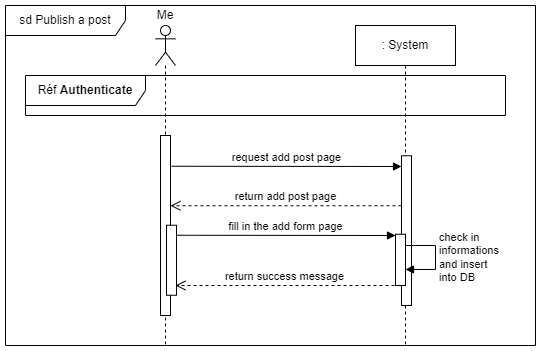

The diagram above was exported from draw.io. Its source (the exported page's mxGraphModel, read from the mxfile embedded in the PNG):
<mxGraphModel dx="1420" dy="717" grid="1" gridSize="10" guides="1" tooltips="1" connect="1" arrows="1" fold="1" page="1" pageScale="1" pageWidth="827" pageHeight="1169" math="0" shadow="0">
  <root>
    <mxCell id="rHlUyzO8Mx3oVpa5LpDt-0" />
    <mxCell id="rHlUyzO8Mx3oVpa5LpDt-1" parent="rHlUyzO8Mx3oVpa5LpDt-0" />
    <mxCell id="rHlUyzO8Mx3oVpa5LpDt-2" value="sd Publish a post" style="shape=umlFrame;whiteSpace=wrap;html=1;pointerEvents=0;width=120;height=30;" parent="rHlUyzO8Mx3oVpa5LpDt-1" vertex="1">
      <mxGeometry x="40" y="10" width="530" height="340" as="geometry" />
    </mxCell>
    <mxCell id="rHlUyzO8Mx3oVpa5LpDt-3" value="" style="shape=umlLifeline;perimeter=lifelinePerimeter;whiteSpace=wrap;html=1;container=1;dropTarget=0;collapsible=0;recursiveResize=0;outlineConnect=0;portConstraint=eastwest;newEdgeStyle={&quot;edgeStyle&quot;:&quot;elbowEdgeStyle&quot;,&quot;elbow&quot;:&quot;vertical&quot;,&quot;curved&quot;:0,&quot;rounded&quot;:0};participant=umlActor;" parent="rHlUyzO8Mx3oVpa5LpDt-1" vertex="1">
      <mxGeometry x="190" y="30" width="20" height="320" as="geometry" />
    </mxCell>
    <mxCell id="rHlUyzO8Mx3oVpa5LpDt-4" value="" style="html=1;points=[];perimeter=orthogonalPerimeter;outlineConnect=0;targetShapes=umlLifeline;portConstraint=eastwest;newEdgeStyle={&quot;edgeStyle&quot;:&quot;elbowEdgeStyle&quot;,&quot;elbow&quot;:&quot;vertical&quot;,&quot;curved&quot;:0,&quot;rounded&quot;:0};" parent="rHlUyzO8Mx3oVpa5LpDt-3" vertex="1">
      <mxGeometry x="5" y="110" width="10" height="180" as="geometry" />
    </mxCell>
    <mxCell id="rHlUyzO8Mx3oVpa5LpDt-5" value="Me" style="text;html=1;strokeColor=none;fillColor=none;align=center;verticalAlign=middle;whiteSpace=wrap;rounded=0;" parent="rHlUyzO8Mx3oVpa5LpDt-1" vertex="1">
      <mxGeometry x="170" y="10" width="60" height="20" as="geometry" />
    </mxCell>
    <mxCell id="rHlUyzO8Mx3oVpa5LpDt-6" value=": System" style="shape=umlLifeline;perimeter=lifelinePerimeter;whiteSpace=wrap;html=1;container=1;dropTarget=0;collapsible=0;recursiveResize=0;outlineConnect=0;portConstraint=eastwest;newEdgeStyle={&quot;edgeStyle&quot;:&quot;elbowEdgeStyle&quot;,&quot;elbow&quot;:&quot;vertical&quot;,&quot;curved&quot;:0,&quot;rounded&quot;:0};" parent="rHlUyzO8Mx3oVpa5LpDt-1" vertex="1">
      <mxGeometry x="390" y="30" width="100" height="320" as="geometry" />
    </mxCell>
    <mxCell id="rHlUyzO8Mx3oVpa5LpDt-7" value="fill in the add form page" style="html=1;verticalAlign=bottom;endArrow=block;edgeStyle=elbowEdgeStyle;elbow=vertical;curved=0;rounded=0;" parent="rHlUyzO8Mx3oVpa5LpDt-1" target="rHlUyzO8Mx3oVpa5LpDt-13" edge="1">
      <mxGeometry relative="1" as="geometry">
        <mxPoint x="210" y="239.75" as="sourcePoint" />
        <mxPoint x="670" y="239.75" as="targetPoint" />
        <mxPoint as="offset" />
      </mxGeometry>
    </mxCell>
    <mxCell id="rHlUyzO8Mx3oVpa5LpDt-8" value="return add post page" style="html=1;verticalAlign=bottom;endArrow=open;dashed=1;endSize=8;edgeStyle=elbowEdgeStyle;elbow=vertical;curved=0;rounded=0;" parent="rHlUyzO8Mx3oVpa5LpDt-1" source="rHlUyzO8Mx3oVpa5LpDt-10" edge="1">
      <mxGeometry relative="1" as="geometry">
        <mxPoint x="205" y="210.25" as="targetPoint" />
        <mxPoint x="675" y="209.75" as="sourcePoint" />
        <Array as="points">
          <mxPoint x="440" y="210.25" />
        </Array>
      </mxGeometry>
    </mxCell>
    <mxCell id="rHlUyzO8Mx3oVpa5LpDt-9" value="request add post page" style="html=1;verticalAlign=bottom;endArrow=block;edgeStyle=elbowEdgeStyle;elbow=vertical;curved=0;rounded=0;" parent="rHlUyzO8Mx3oVpa5LpDt-1" target="rHlUyzO8Mx3oVpa5LpDt-10" edge="1">
      <mxGeometry relative="1" as="geometry">
        <mxPoint x="206" y="170.75" as="sourcePoint" />
        <mxPoint x="671" y="170.75" as="targetPoint" />
        <mxPoint as="offset" />
      </mxGeometry>
    </mxCell>
    <mxCell id="rHlUyzO8Mx3oVpa5LpDt-10" value="" style="html=1;points=[];perimeter=orthogonalPerimeter;outlineConnect=0;targetShapes=umlLifeline;portConstraint=eastwest;newEdgeStyle={&quot;edgeStyle&quot;:&quot;elbowEdgeStyle&quot;,&quot;elbow&quot;:&quot;vertical&quot;,&quot;curved&quot;:0,&quot;rounded&quot;:0};" parent="rHlUyzO8Mx3oVpa5LpDt-1" vertex="1">
      <mxGeometry x="436" y="160.25" width="10" height="149.75" as="geometry" />
    </mxCell>
    <mxCell id="rHlUyzO8Mx3oVpa5LpDt-11" value="" style="html=1;points=[];perimeter=orthogonalPerimeter;outlineConnect=0;targetShapes=umlLifeline;portConstraint=eastwest;newEdgeStyle={&quot;edgeStyle&quot;:&quot;elbowEdgeStyle&quot;,&quot;elbow&quot;:&quot;vertical&quot;,&quot;curved&quot;:0,&quot;rounded&quot;:0};" parent="rHlUyzO8Mx3oVpa5LpDt-1" vertex="1">
      <mxGeometry x="201" y="229.75" width="10" height="70" as="geometry" />
    </mxCell>
    <mxCell id="rHlUyzO8Mx3oVpa5LpDt-12" value="return success message" style="html=1;verticalAlign=bottom;endArrow=open;dashed=1;endSize=8;edgeStyle=elbowEdgeStyle;elbow=vertical;curved=0;rounded=0;" parent="rHlUyzO8Mx3oVpa5LpDt-1" edge="1">
      <mxGeometry relative="1" as="geometry">
        <mxPoint x="210" y="290.005" as="targetPoint" />
        <mxPoint x="429" y="290.005" as="sourcePoint" />
        <Array as="points" />
      </mxGeometry>
    </mxCell>
    <mxCell id="rHlUyzO8Mx3oVpa5LpDt-13" value="" style="html=1;points=[];perimeter=orthogonalPerimeter;outlineConnect=0;targetShapes=umlLifeline;portConstraint=eastwest;newEdgeStyle={&quot;edgeStyle&quot;:&quot;elbowEdgeStyle&quot;,&quot;elbow&quot;:&quot;vertical&quot;,&quot;curved&quot;:0,&quot;rounded&quot;:0};" parent="rHlUyzO8Mx3oVpa5LpDt-1" vertex="1">
      <mxGeometry x="430" y="238.75" width="10" height="51.25" as="geometry" />
    </mxCell>
    <mxCell id="rHlUyzO8Mx3oVpa5LpDt-17" value="check in &lt;br&gt;informations&lt;br&gt;and insert&lt;br&gt;into DB" style="html=1;align=left;spacingLeft=2;endArrow=block;rounded=0;edgeStyle=orthogonalEdgeStyle;curved=0;rounded=0;" parent="rHlUyzO8Mx3oVpa5LpDt-1" edge="1">
      <mxGeometry relative="1" as="geometry">
        <mxPoint x="440" y="250" as="sourcePoint" />
        <Array as="points">
          <mxPoint x="470" y="250" />
          <mxPoint x="470" y="274" />
          <mxPoint x="440" y="274" />
        </Array>
        <mxPoint x="440" y="274" as="targetPoint" />
      </mxGeometry>
    </mxCell>
    <mxCell id="7ub9Ve1Ls1l-FUpw3vB_-0" value="Réf &lt;b&gt;Authenticate&lt;/b&gt;" style="shape=umlFrame;whiteSpace=wrap;html=1;pointerEvents=0;width=120;height=30;" parent="rHlUyzO8Mx3oVpa5LpDt-1" vertex="1">
      <mxGeometry x="60" y="80" width="480" height="40" as="geometry" />
    </mxCell>
  </root>
</mxGraphModel>